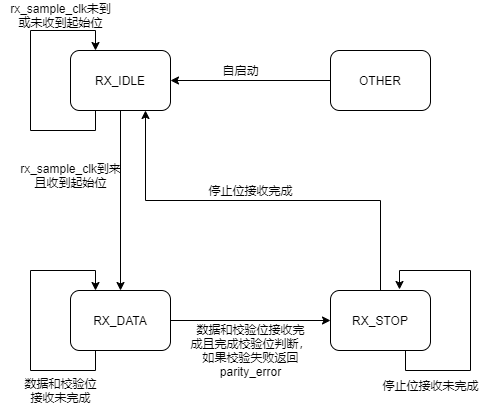

The diagram above was exported from draw.io. Its source (the exported page's mxGraphModel, read from the mxfile embedded in the PNG):
<mxGraphModel dx="1086" dy="806" grid="1" gridSize="10" guides="1" tooltips="1" connect="1" arrows="1" fold="1" page="1" pageScale="1" pageWidth="827" pageHeight="1169" math="0" shadow="0">
  <root>
    <mxCell id="0" />
    <mxCell id="1" parent="0" />
    <mxCell id="U37KZnPBpDBEOtofkrcA-9" style="edgeStyle=orthogonalEdgeStyle;rounded=0;orthogonalLoop=1;jettySize=auto;html=1;exitX=0.5;exitY=1;exitDx=0;exitDy=0;" parent="1" source="U37KZnPBpDBEOtofkrcA-4" target="U37KZnPBpDBEOtofkrcA-5" edge="1">
      <mxGeometry relative="1" as="geometry" />
    </mxCell>
    <mxCell id="U37KZnPBpDBEOtofkrcA-4" value="RX_IDLE" style="rounded=1;whiteSpace=wrap;html=1;" parent="1" vertex="1">
      <mxGeometry x="160" y="180" width="100" height="60" as="geometry" />
    </mxCell>
    <mxCell id="U37KZnPBpDBEOtofkrcA-15" style="edgeStyle=orthogonalEdgeStyle;rounded=0;orthogonalLoop=1;jettySize=auto;html=1;exitX=1;exitY=0.5;exitDx=0;exitDy=0;entryX=0;entryY=0.5;entryDx=0;entryDy=0;" parent="1" source="U37KZnPBpDBEOtofkrcA-5" target="U37KZnPBpDBEOtofkrcA-6" edge="1">
      <mxGeometry relative="1" as="geometry" />
    </mxCell>
    <mxCell id="U37KZnPBpDBEOtofkrcA-5" value="RX_DATA" style="rounded=1;whiteSpace=wrap;html=1;" parent="1" vertex="1">
      <mxGeometry x="160" y="420" width="100" height="60" as="geometry" />
    </mxCell>
    <mxCell id="U37KZnPBpDBEOtofkrcA-20" style="edgeStyle=orthogonalEdgeStyle;rounded=0;orthogonalLoop=1;jettySize=auto;html=1;exitX=0.5;exitY=0;exitDx=0;exitDy=0;entryX=0.75;entryY=1;entryDx=0;entryDy=0;" parent="1" source="U37KZnPBpDBEOtofkrcA-6" target="U37KZnPBpDBEOtofkrcA-4" edge="1">
      <mxGeometry relative="1" as="geometry" />
    </mxCell>
    <mxCell id="U37KZnPBpDBEOtofkrcA-6" value="RX_STOP" style="rounded=1;whiteSpace=wrap;html=1;" parent="1" vertex="1">
      <mxGeometry x="420" y="420" width="100" height="60" as="geometry" />
    </mxCell>
    <mxCell id="U37KZnPBpDBEOtofkrcA-7" style="edgeStyle=orthogonalEdgeStyle;rounded=0;orthogonalLoop=1;jettySize=auto;html=1;exitX=0.25;exitY=1;exitDx=0;exitDy=0;entryX=0.25;entryY=0;entryDx=0;entryDy=0;" parent="1" source="U37KZnPBpDBEOtofkrcA-4" target="U37KZnPBpDBEOtofkrcA-4" edge="1">
      <mxGeometry relative="1" as="geometry">
        <Array as="points">
          <mxPoint x="185" y="260" />
          <mxPoint x="120" y="260" />
          <mxPoint x="120" y="160" />
          <mxPoint x="185" y="160" />
        </Array>
      </mxGeometry>
    </mxCell>
    <mxCell id="U37KZnPBpDBEOtofkrcA-8" value="rx_sample_clk未到&lt;br&gt;或未收到起始位" style="text;html=1;align=center;verticalAlign=middle;resizable=0;points=[];autosize=1;" parent="1" vertex="1">
      <mxGeometry x="90" y="130" width="120" height="30" as="geometry" />
    </mxCell>
    <mxCell id="U37KZnPBpDBEOtofkrcA-10" value="rx_sample_clk到来&lt;br&gt;且收到起始位" style="text;html=1;align=center;verticalAlign=middle;resizable=0;points=[];autosize=1;" parent="1" vertex="1">
      <mxGeometry x="100" y="290" width="120" height="30" as="geometry" />
    </mxCell>
    <mxCell id="U37KZnPBpDBEOtofkrcA-11" style="edgeStyle=orthogonalEdgeStyle;rounded=0;orthogonalLoop=1;jettySize=auto;html=1;exitX=0.25;exitY=1;exitDx=0;exitDy=0;entryX=0.25;entryY=0;entryDx=0;entryDy=0;" parent="1" source="U37KZnPBpDBEOtofkrcA-5" target="U37KZnPBpDBEOtofkrcA-5" edge="1">
      <mxGeometry relative="1" as="geometry">
        <Array as="points">
          <mxPoint x="185" y="500" />
          <mxPoint x="120" y="500" />
          <mxPoint x="120" y="400" />
          <mxPoint x="185" y="400" />
        </Array>
      </mxGeometry>
    </mxCell>
    <mxCell id="U37KZnPBpDBEOtofkrcA-12" value="数据和校验位&lt;br&gt;接收未完成" style="text;html=1;align=center;verticalAlign=middle;resizable=0;points=[];autosize=1;" parent="1" vertex="1">
      <mxGeometry x="105" y="505" width="90" height="30" as="geometry" />
    </mxCell>
    <mxCell id="U37KZnPBpDBEOtofkrcA-17" style="edgeStyle=orthogonalEdgeStyle;rounded=0;orthogonalLoop=1;jettySize=auto;html=1;exitX=0;exitY=0.5;exitDx=0;exitDy=0;entryX=1;entryY=0.5;entryDx=0;entryDy=0;" parent="1" source="U37KZnPBpDBEOtofkrcA-14" target="U37KZnPBpDBEOtofkrcA-4" edge="1">
      <mxGeometry relative="1" as="geometry" />
    </mxCell>
    <mxCell id="U37KZnPBpDBEOtofkrcA-14" value="OTHER" style="rounded=1;whiteSpace=wrap;html=1;" parent="1" vertex="1">
      <mxGeometry x="420" y="180" width="100" height="60" as="geometry" />
    </mxCell>
    <mxCell id="U37KZnPBpDBEOtofkrcA-16" value="数据和校验位接收完&lt;br&gt;成且完成校验位判断，&lt;br&gt;如果校验失败返回&lt;br&gt;parity_error" style="text;html=1;align=center;verticalAlign=middle;resizable=0;points=[];autosize=1;" parent="1" vertex="1">
      <mxGeometry x="270" y="450" width="140" height="60" as="geometry" />
    </mxCell>
    <mxCell id="U37KZnPBpDBEOtofkrcA-18" value="自启动" style="text;html=1;align=center;verticalAlign=middle;resizable=0;points=[];autosize=1;" parent="1" vertex="1">
      <mxGeometry x="305" y="190" width="50" height="20" as="geometry" />
    </mxCell>
    <mxCell id="U37KZnPBpDBEOtofkrcA-21" style="edgeStyle=orthogonalEdgeStyle;rounded=0;orthogonalLoop=1;jettySize=auto;html=1;exitX=0.75;exitY=1;exitDx=0;exitDy=0;entryX=0.69;entryY=-0.017;entryDx=0;entryDy=0;entryPerimeter=0;" parent="1" source="U37KZnPBpDBEOtofkrcA-6" target="U37KZnPBpDBEOtofkrcA-6" edge="1">
      <mxGeometry relative="1" as="geometry">
        <Array as="points">
          <mxPoint x="495" y="500" />
          <mxPoint x="560" y="500" />
          <mxPoint x="560" y="400" />
          <mxPoint x="489" y="400" />
        </Array>
      </mxGeometry>
    </mxCell>
    <mxCell id="U37KZnPBpDBEOtofkrcA-22" value="停止位接收未完成" style="text;html=1;align=center;verticalAlign=middle;resizable=0;points=[];autosize=1;" parent="1" vertex="1">
      <mxGeometry x="465" y="505" width="110" height="20" as="geometry" />
    </mxCell>
    <mxCell id="U37KZnPBpDBEOtofkrcA-23" value="停止位接收完成" style="text;html=1;align=center;verticalAlign=middle;resizable=0;points=[];autosize=1;" parent="1" vertex="1">
      <mxGeometry x="290" y="310" width="100" height="20" as="geometry" />
    </mxCell>
  </root>
</mxGraphModel>